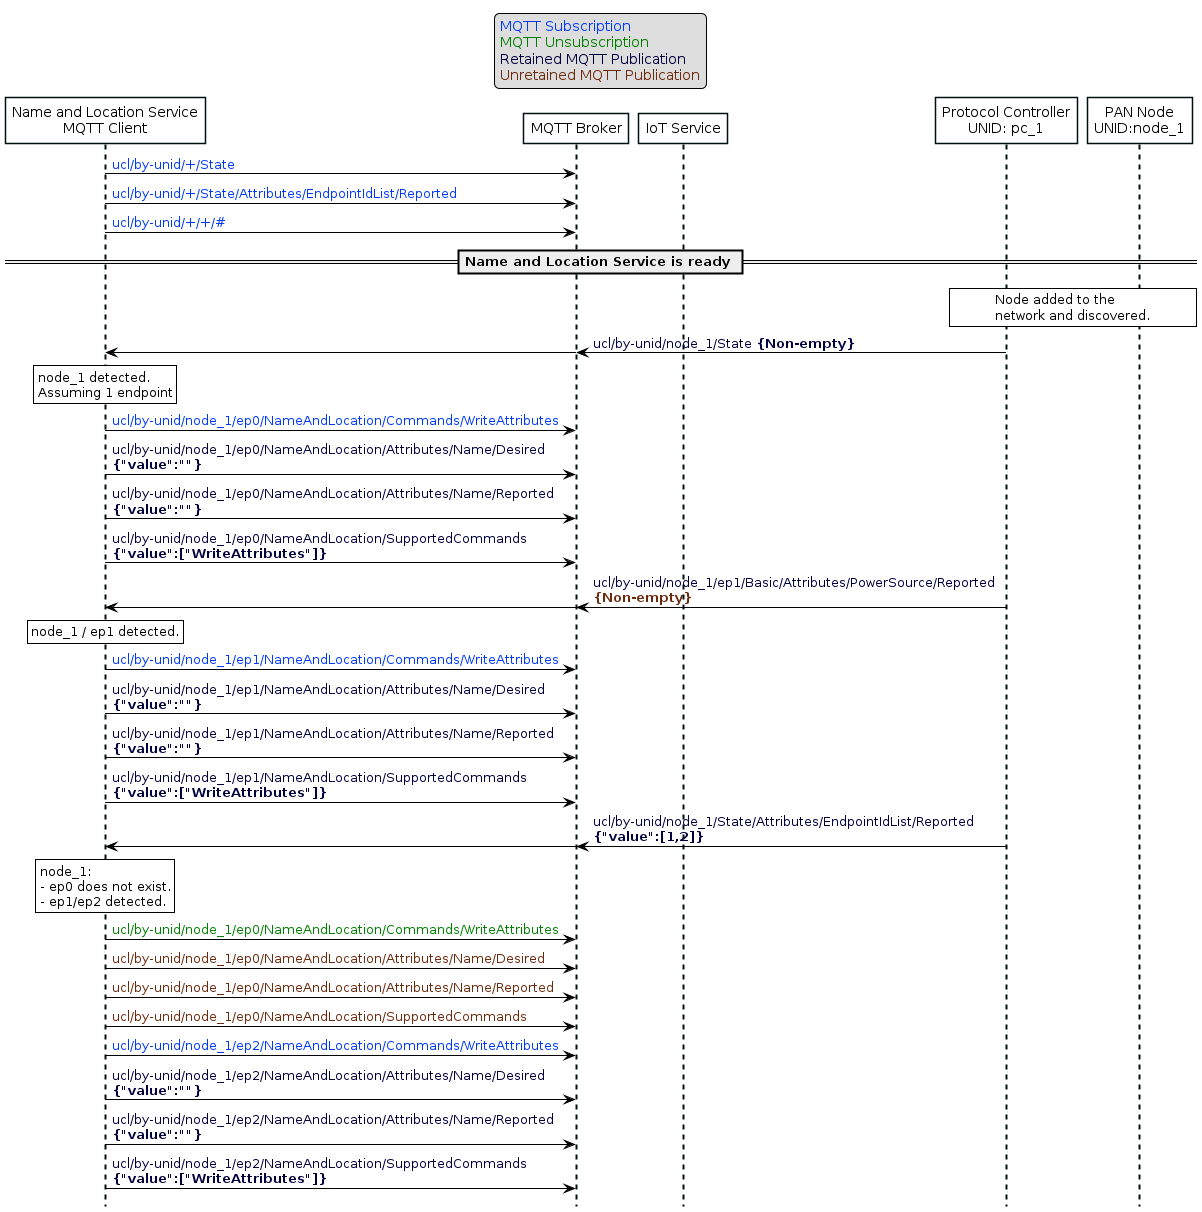

The diagram above was rendered by PlantUML. Its source (embedded in the PNG):
@startuml inline_umlgraph_35.png
'Switch to more legible color theme when all figures are ported to plantuml
skinparam classFontColor black
skinparam classFontSize 10
skinparam classFontName Helvetica
skinparam sequenceMessageAlign left
skinparam shadowing false
skinparam ArrowColor #000000
skinparam ParticipantBackgroundColor #FFFFFF
skinparam ParticipantBorderColor #001111
skinparam SequenceLifeLineBorderColor #001111
skinparam SequenceLifeLineBorderThickness 2
skinparam NoteBackgroundColor #FFFFFF
skinparam NoteBorderColor #000000
hide footbox
hide footbox

' Allows to do simultaneous transmissions
!pragma teoz true

legend top
<font color=#0039FB>MQTT Subscription</font>
<font color=#008000>MQTT Unsubscription</font>
<font color=#00003C>Retained MQTT Publication</font>
<font color=#6C2A0D>Unretained MQTT Publication</font>
endlegend

participant "Name and Location Service\nMQTT Client" as naming_service
participant "MQTT Broker" as mqtt_broker
participant "IoT Service" as iot_service
participant "Protocol Controller\nUNID: pc_1" as pc_1
participant "PAN Node\nUNID:node_1" as node_1

naming_service -> mqtt_broker: <font color=#0039FB>ucl/by-unid/+/State</font>
naming_service -> mqtt_broker: <font color=#0039FB>ucl/by-unid/+/State/Attributes/EndpointIdList/Reported</font>
naming_service -> mqtt_broker: <font color=#0039FB>ucl/by-unid/+/+/#</font>

== Name and Location Service is ready ==

rnote over pc_1, node_1: Node added to the\nnetwork and discovered.

pc_1 -> mqtt_broker: <font color=#00003C>ucl/by-unid/node_1/State <b>{Non-empty}
& mqtt_broker -> naming_service

rnote over naming_service: node_1 detected.\nAssuming 1 endpoint

naming_service -> mqtt_broker: <font color=#0039FB>ucl/by-unid/node_1/ep0/NameAndLocation/Commands/WriteAttributes</font>
naming_service -> mqtt_broker: <font color=#00003C>ucl/by-unid/node_1/ep0/NameAndLocation/Attributes/Name/Desired\n<font color=#00003C><b>{"value":""}
naming_service -> mqtt_broker: <font color=#00003C>ucl/by-unid/node_1/ep0/NameAndLocation/Attributes/Name/Reported\n<font color=#00003C><b>{"value":""}
naming_service -> mqtt_broker: <font color=#00003C>ucl/by-unid/node_1/ep0/NameAndLocation/SupportedCommands\n<font color=#00003C><b>{"value":["WriteAttributes"]}

pc_1 -> mqtt_broker: <font color=#00003C>ucl/by-unid/node_1/ep1/Basic/Attributes/PowerSource/Reported \n<font color=#6C2A0D><b>{Non-empty}
& mqtt_broker -> naming_service

rnote over naming_service: node_1 / ep1 detected.

naming_service -> mqtt_broker: <font color=#0039FB>ucl/by-unid/node_1/ep1/NameAndLocation/Commands/WriteAttributes</font>
naming_service -> mqtt_broker: <font color=#00003C>ucl/by-unid/node_1/ep1/NameAndLocation/Attributes/Name/Desired\n<font color=#00003C><b>{"value":""}
naming_service -> mqtt_broker: <font color=#00003C>ucl/by-unid/node_1/ep1/NameAndLocation/Attributes/Name/Reported\n<font color=#00003C><b>{"value":""}
naming_service -> mqtt_broker: <font color=#00003C>ucl/by-unid/node_1/ep1/NameAndLocation/SupportedCommands\n<font color=#00003C><b>{"value":["WriteAttributes"]}


pc_1 -> mqtt_broker: <font color=#00003C>ucl/by-unid/node_1/State/Attributes/EndpointIdList/Reported\n<font color=#00003C><b>{"value":[1,2]}
& mqtt_broker -> naming_service

rnote over naming_service: node_1:\n- ep0 does not exist.\n- ep1/ep2 detected.

naming_service -> mqtt_broker: <font color=#008000>ucl/by-unid/node_1/ep0/NameAndLocation/Commands/WriteAttributes</font>
naming_service -> mqtt_broker: <font color=#6C2A0D>ucl/by-unid/node_1/ep0/NameAndLocation/Attributes/Name/Desired</font>
naming_service -> mqtt_broker: <font color=#6C2A0D>ucl/by-unid/node_1/ep0/NameAndLocation/Attributes/Name/Reported</font>
naming_service -> mqtt_broker: <font color=#6C2A0D>ucl/by-unid/node_1/ep0/NameAndLocation/SupportedCommands</font>

naming_service -> mqtt_broker: <font color=#0039FB>ucl/by-unid/node_1/ep2/NameAndLocation/Commands/WriteAttributes</font>
naming_service -> mqtt_broker: <font color=#00003C>ucl/by-unid/node_1/ep2/NameAndLocation/Attributes/Name/Desired\n<font color=#00003C><b>{"value":""}
naming_service -> mqtt_broker: <font color=#00003C>ucl/by-unid/node_1/ep2/NameAndLocation/Attributes/Name/Reported\n<font color=#00003C><b>{"value":""}
naming_service -> mqtt_broker: <font color=#00003C>ucl/by-unid/node_1/ep2/NameAndLocation/SupportedCommands\n<font color=#00003C><b>{"value":["WriteAttributes"]}
@enduml